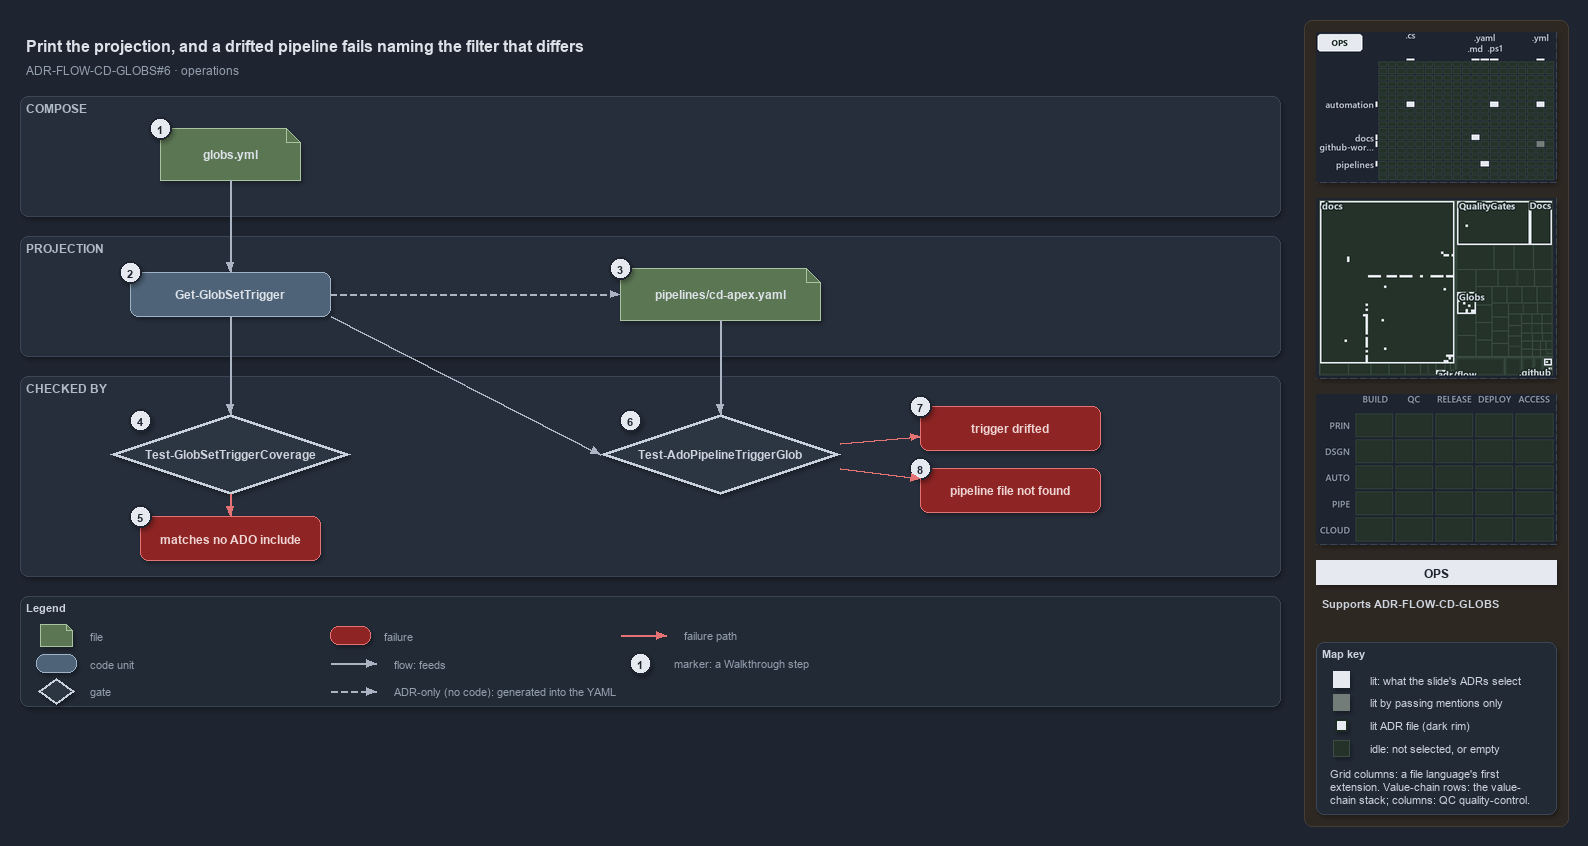

The diagram above was exported from draw.io. Its source (the exported page's mxGraphModel, read from the mxfile embedded in the PNG):
<mxGraphModel dx="1024" dy="768" grid="0" gridSize="10" guides="1" tooltips="1" connect="1" arrows="1" fold="1" page="1" pageScale="1" pageWidth="1572" pageHeight="720" background="#1E2430" math="0" shadow="1">
  <root>
    <mxCell id="0" />
    <mxCell id="1" parent="0" />
    <mxCell id="sidebar-bg" value="" style="rounded=1;arcSize=2;html=1;fillColor=#2E2823;strokeColor=#453C33;shadow=0;" vertex="1" parent="1">
      <mxGeometry x="1304" y="4" width="264" height="806" as="geometry" />
    </mxCell>
    <mxCell id="title" value="Print the projection, and a drifted pipeline fails naming the filter that differs" style="text;html=1;align=left;verticalAlign=middle;fontSize=16;fontStyle=1;fontColor=#DDE2E9;" vertex="1" parent="1">
      <mxGeometry x="20" y="14" width="1260" height="30" as="geometry" />
    </mxCell>
    <mxCell id="subtitle" value="ADR-FLOW-CD-GLOBS#6 &amp;#183; operations" style="text;html=1;align=left;verticalAlign=middle;fontSize=12;fontColor=#949FAE;" vertex="1" parent="1">
      <mxGeometry x="20" y="44" width="1240" height="20" as="geometry" />
    </mxCell>
    <mxCell id="band-compose" value="COMPOSE" style="rounded=1;html=1;arcSize=3;fillColor=#262E3B;strokeColor=#3A4555;verticalAlign=top;align=left;spacingLeft=8;fontStyle=1;fontSize=12;fontColor=#B0BAC7;" vertex="1" parent="1">
      <mxGeometry x="20" y="80" width="1260" height="120" as="geometry" />
    </mxCell>
    <mxCell id="band-projection" value="PROJECTION" style="rounded=1;html=1;arcSize=3;fillColor=#262E3B;strokeColor=#3A4555;verticalAlign=top;align=left;spacingLeft=8;fontStyle=1;fontSize=12;fontColor=#B0BAC7;" vertex="1" parent="1">
      <mxGeometry x="20" y="220" width="1260" height="120" as="geometry" />
    </mxCell>
    <mxCell id="band-checked" value="CHECKED BY" style="rounded=1;html=1;arcSize=3;fillColor=#262E3B;strokeColor=#3A4555;verticalAlign=top;align=left;spacingLeft=8;fontStyle=1;fontSize=12;fontColor=#B0BAC7;" vertex="1" parent="1">
      <mxGeometry x="20" y="360" width="1260" height="200" as="geometry" />
    </mxCell>
    <mxCell id="f-globs" value="&lt;b&gt;globs.yml&lt;/b&gt;" style="shape=note;size=14;whiteSpace=wrap;html=1;fillColor=#5B7653;strokeColor=#A9C29F;fontColor=#DDE2E9;fontSize=12;" vertex="1" parent="1">
      <mxGeometry x="160" y="112" width="140" height="52" as="geometry" />
    </mxCell>
    <mxCell id="c-trigger" value="&lt;b&gt;Get-GlobSetTrigger&lt;/b&gt;" style="rounded=1;whiteSpace=wrap;html=1;arcSize=20;fillColor=#4E6378;strokeColor=#9FB3C8;fontColor=#DDE2E9;fontSize=12;" vertex="1" parent="1">
      <mxGeometry x="130" y="256" width="200" height="44" as="geometry" />
    </mxCell>
    <mxCell id="g-coverage" value="&lt;b&gt;Test-GlobSetTriggerCoverage&lt;/b&gt;" style="rhombus;whiteSpace=wrap;html=1;fillColor=#2C3542;strokeColor=#C7D0DB;strokeWidth=3;fontColor=#CDD3DC;fontSize=12;" vertex="1" parent="1">
      <mxGeometry x="110" y="398" width="240" height="80" as="geometry" />
    </mxCell>
    <mxCell id="x-coverage" value="&lt;b&gt;matches no ADO include&lt;/b&gt;" style="rounded=1;whiteSpace=wrap;html=1;arcSize=20;fillColor=#8E2424;strokeColor=#E57373;fontColor=#EFD4D4;fontSize=12;" vertex="1" parent="1">
      <mxGeometry x="140" y="500" width="180" height="44" as="geometry" />
    </mxCell>
    <mxCell id="e-globs-trigger" value="" style="edgeStyle=orthogonalEdgeStyle;rounded=1;html=1;fontSize=10;fontColor=#CDD3DC;endArrow=block;strokeColor=#AAB4C3;shadow=0;" edge="1" parent="1" source="f-globs" target="c-trigger">
      <mxGeometry relative="1" as="geometry" />
    </mxCell>
    <mxCell id="e-trigger-coverage" value="" style="edgeStyle=orthogonalEdgeStyle;rounded=1;html=1;fontSize=10;fontColor=#CDD3DC;endArrow=block;strokeColor=#AAB4C3;shadow=0;" edge="1" parent="1" source="c-trigger" target="g-coverage">
      <mxGeometry relative="1" as="geometry" />
    </mxCell>
    <mxCell id="e-coverage-fail" value="" style="edgeStyle=orthogonalEdgeStyle;rounded=1;html=1;fontSize=10;fontColor=#CDD3DC;endArrow=block;strokeColor=#E57373;shadow=0;" edge="1" parent="1" source="g-coverage" target="x-coverage">
      <mxGeometry relative="1" as="geometry" />
    </mxCell>
    <mxCell id="f-pipeline" value="&lt;b&gt;pipelines/cd-apex.yaml&lt;/b&gt;" style="shape=note;size=14;whiteSpace=wrap;html=1;fillColor=#5B7653;strokeColor=#A9C29F;fontColor=#DDE2E9;fontSize=12;" vertex="1" parent="1">
      <mxGeometry x="620" y="252" width="200" height="52" as="geometry" />
    </mxCell>
    <mxCell id="g-ado" value="&lt;b&gt;Test-AdoPipelineTriggerGlob&lt;/b&gt;" style="rhombus;whiteSpace=wrap;html=1;fillColor=#2C3542;strokeColor=#C7D0DB;strokeWidth=3;fontColor=#CDD3DC;fontSize=12;" vertex="1" parent="1">
      <mxGeometry x="600" y="398" width="240" height="80" as="geometry" />
    </mxCell>
    <mxCell id="x-drift" value="&lt;b&gt;trigger drifted&lt;/b&gt;" style="rounded=1;whiteSpace=wrap;html=1;arcSize=20;fillColor=#8E2424;strokeColor=#E57373;fontColor=#EFD4D4;fontSize=12;" vertex="1" parent="1">
      <mxGeometry x="920" y="390" width="180" height="44" as="geometry" />
    </mxCell>
    <mxCell id="x-missing" value="&lt;b&gt;pipeline file not found&lt;/b&gt;" style="rounded=1;whiteSpace=wrap;html=1;arcSize=20;fillColor=#8E2424;strokeColor=#E57373;fontColor=#EFD4D4;fontSize=12;" vertex="1" parent="1">
      <mxGeometry x="920" y="452" width="180" height="44" as="geometry" />
    </mxCell>
    <mxCell id="e-trigger-pipeline" value="" style="edgeStyle=orthogonalEdgeStyle;rounded=1;html=1;fontSize=10;fontColor=#CDD3DC;endArrow=block;strokeColor=#AAB4C3;shadow=0;dashed=1;" edge="1" parent="1" source="c-trigger" target="f-pipeline">
      <mxGeometry relative="1" as="geometry" />
    </mxCell>
    <mxCell id="e-pipeline-gate" value="" style="edgeStyle=orthogonalEdgeStyle;rounded=1;html=1;fontSize=10;fontColor=#CDD3DC;endArrow=block;strokeColor=#AAB4C3;shadow=0;" edge="1" parent="1" source="f-pipeline" target="g-ado">
      <mxGeometry relative="1" as="geometry" />
    </mxCell>
    <mxCell id="p-trigger-br" value="" style="text;html=1;strokeColor=none;fillColor=none;" vertex="1" parent="1">
      <mxGeometry x="330" y="300" width="1" height="1" as="geometry" />
    </mxCell>
    <mxCell id="p-gate-tl" value="" style="text;html=1;strokeColor=none;fillColor=none;" vertex="1" parent="1">
      <mxGeometry x="600" y="438" width="1" height="1" as="geometry" />
    </mxCell>
    <mxCell id="e-trigger-gate" value="" style="edgeStyle=orthogonalEdgeStyle;rounded=1;html=1;fontSize=10;fontColor=#CDD3DC;endArrow=block;strokeColor=#AAB4C3;shadow=0;" edge="1" parent="1" source="p-trigger-br" target="p-gate-tl">
      <mxGeometry relative="1" as="geometry" />
    </mxCell>
    <mxCell id="e-gate-drift" value="" style="edgeStyle=orthogonalEdgeStyle;rounded=1;html=1;fontSize=10;fontColor=#CDD3DC;endArrow=block;strokeColor=#E57373;shadow=0;" edge="1" parent="1" source="g-ado" target="x-drift">
      <mxGeometry relative="1" as="geometry" />
    </mxCell>
    <mxCell id="e-gate-missing" value="" style="edgeStyle=orthogonalEdgeStyle;rounded=1;html=1;fontSize=10;fontColor=#CDD3DC;endArrow=block;strokeColor=#E57373;shadow=0;" edge="1" parent="1" source="g-ado" target="x-missing">
      <mxGeometry relative="1" as="geometry" />
    </mxCell>
    <mxCell id="mark-1" value="1" style="ellipse;html=1;fillColor=#E6EAF0;strokeColor=#1E2430;strokeWidth=2;fontColor=#1E2430;fontStyle=1;fontSize=11;" vertex="1" parent="1">
      <mxGeometry x="149" y="101" width="22" height="22" as="geometry" />
    </mxCell>
    <mxCell id="mark-2" value="2" style="ellipse;html=1;fillColor=#E6EAF0;strokeColor=#1E2430;strokeWidth=2;fontColor=#1E2430;fontStyle=1;fontSize=11;" vertex="1" parent="1">
      <mxGeometry x="119" y="245" width="22" height="22" as="geometry" />
    </mxCell>
    <mxCell id="mark-3" value="3" style="ellipse;html=1;fillColor=#E6EAF0;strokeColor=#1E2430;strokeWidth=2;fontColor=#1E2430;fontStyle=1;fontSize=11;" vertex="1" parent="1">
      <mxGeometry x="609" y="241" width="22" height="22" as="geometry" />
    </mxCell>
    <mxCell id="mark-4" value="4" style="ellipse;html=1;fillColor=#E6EAF0;strokeColor=#1E2430;strokeWidth=2;fontColor=#1E2430;fontStyle=1;fontSize=11;" vertex="1" parent="1">
      <mxGeometry x="129" y="393" width="22" height="22" as="geometry" />
    </mxCell>
    <mxCell id="mark-5" value="5" style="ellipse;html=1;fillColor=#E6EAF0;strokeColor=#1E2430;strokeWidth=2;fontColor=#1E2430;fontStyle=1;fontSize=11;" vertex="1" parent="1">
      <mxGeometry x="129" y="489" width="22" height="22" as="geometry" />
    </mxCell>
    <mxCell id="mark-6" value="6" style="ellipse;html=1;fillColor=#E6EAF0;strokeColor=#1E2430;strokeWidth=2;fontColor=#1E2430;fontStyle=1;fontSize=11;" vertex="1" parent="1">
      <mxGeometry x="619" y="393" width="22" height="22" as="geometry" />
    </mxCell>
    <mxCell id="mark-7" value="7" style="ellipse;html=1;fillColor=#E6EAF0;strokeColor=#1E2430;strokeWidth=2;fontColor=#1E2430;fontStyle=1;fontSize=11;" vertex="1" parent="1">
      <mxGeometry x="909" y="379" width="22" height="22" as="geometry" />
    </mxCell>
    <mxCell id="mark-8" value="8" style="ellipse;html=1;fillColor=#E6EAF0;strokeColor=#1E2430;strokeWidth=2;fontColor=#1E2430;fontStyle=1;fontSize=11;" vertex="1" parent="1">
      <mxGeometry x="909" y="441" width="22" height="22" as="geometry" />
    </mxCell>
    <mxCell id="legend" value="&lt;b&gt;Legend&lt;/b&gt;" style="rounded=1;whiteSpace=wrap;html=1;arcSize=6;fillColor=#222A36;strokeColor=#3A4555;align=left;verticalAlign=top;spacing=8;fontSize=11;fontColor=#CDD3DC;" vertex="1" parent="1">
      <mxGeometry x="20" y="580" width="1260" height="110" as="geometry" />
    </mxCell>
    <mxCell id="lg-0" value="" style="shape=note;size=6;html=1;fillColor=#5B7653;strokeColor=#A9C29F;" vertex="1" parent="1">
      <mxGeometry x="40" y="608" width="32" height="22" as="geometry" />
    </mxCell>
    <mxCell id="lg-0-t" value="file" style="text;html=1;align=left;verticalAlign=middle;fontSize=11;fontColor=#949FAE;" vertex="1" parent="1">
      <mxGeometry x="84" y="609" width="270" height="20" as="geometry" />
    </mxCell>
    <mxCell id="lg-1" value="" style="rounded=1;html=1;arcSize=20;fillColor=#4E6378;strokeColor=#9FB3C8;" vertex="1" parent="1">
      <mxGeometry x="36" y="638" width="40" height="18" as="geometry" />
    </mxCell>
    <mxCell id="lg-1-t" value="code unit" style="text;html=1;align=left;verticalAlign=middle;fontSize=11;fontColor=#949FAE;" vertex="1" parent="1">
      <mxGeometry x="84" y="637" width="270" height="20" as="geometry" />
    </mxCell>
    <mxCell id="lg-2" value="" style="rhombus;html=1;fillColor=#2C3542;strokeColor=#C7D0DB;strokeWidth=2;fontColor=#CDD3DC;" vertex="1" parent="1">
      <mxGeometry x="38" y="662" width="36" height="26" as="geometry" />
    </mxCell>
    <mxCell id="lg-2-t" value="gate" style="text;html=1;align=left;verticalAlign=middle;fontSize=11;fontColor=#949FAE;" vertex="1" parent="1">
      <mxGeometry x="84" y="665" width="270" height="20" as="geometry" />
    </mxCell>
    <mxCell id="lg-3" value="" style="rounded=1;html=1;arcSize=20;fillColor=#8E2424;strokeColor=#E57373;" vertex="1" parent="1">
      <mxGeometry x="330" y="610" width="40" height="18" as="geometry" />
    </mxCell>
    <mxCell id="lg-3-t" value="failure" style="text;html=1;align=left;verticalAlign=middle;fontSize=11;fontColor=#949FAE;" vertex="1" parent="1">
      <mxGeometry x="378" y="609" width="270" height="20" as="geometry" />
    </mxCell>
    <mxCell id="lg-4-a" value="" style="text;html=1;strokeColor=none;fillColor=none;" vertex="1" parent="1">
      <mxGeometry x="330" y="647" width="1" height="1" as="geometry" />
    </mxCell>
    <mxCell id="lg-4-b" value="" style="text;html=1;strokeColor=none;fillColor=none;" vertex="1" parent="1">
      <mxGeometry x="376" y="647" width="1" height="1" as="geometry" />
    </mxCell>
    <mxCell id="lg-4" value="" style="edgeStyle=orthogonalEdgeStyle;rounded=1;html=1;fontSize=10;fontColor=#CDD3DC;endArrow=block;strokeColor=#AAB4C3;shadow=0;" edge="1" parent="1" source="lg-4-a" target="lg-4-b">
      <mxGeometry relative="1" as="geometry" />
    </mxCell>
    <mxCell id="lg-4-t" value="flow: feeds" style="text;html=1;align=left;verticalAlign=middle;fontSize=11;fontColor=#949FAE;" vertex="1" parent="1">
      <mxGeometry x="388" y="637" width="260" height="20" as="geometry" />
    </mxCell>
    <mxCell id="lg-5-a" value="" style="text;html=1;strokeColor=none;fillColor=none;" vertex="1" parent="1">
      <mxGeometry x="330" y="675" width="1" height="1" as="geometry" />
    </mxCell>
    <mxCell id="lg-5-b" value="" style="text;html=1;strokeColor=none;fillColor=none;" vertex="1" parent="1">
      <mxGeometry x="376" y="675" width="1" height="1" as="geometry" />
    </mxCell>
    <mxCell id="lg-5" value="" style="edgeStyle=orthogonalEdgeStyle;rounded=1;html=1;fontSize=10;fontColor=#CDD3DC;endArrow=block;strokeColor=#AAB4C3;shadow=0;dashed=1;" edge="1" parent="1" source="lg-5-a" target="lg-5-b">
      <mxGeometry relative="1" as="geometry" />
    </mxCell>
    <mxCell id="lg-5-t" value="ADR-only (no code): generated into the YAML" style="text;html=1;align=left;verticalAlign=middle;fontSize=11;fontColor=#949FAE;" vertex="1" parent="1">
      <mxGeometry x="388" y="665" width="260" height="20" as="geometry" />
    </mxCell>
    <mxCell id="lg-6-a" value="" style="text;html=1;strokeColor=none;fillColor=none;" vertex="1" parent="1">
      <mxGeometry x="620" y="619" width="1" height="1" as="geometry" />
    </mxCell>
    <mxCell id="lg-6-b" value="" style="text;html=1;strokeColor=none;fillColor=none;" vertex="1" parent="1">
      <mxGeometry x="666" y="619" width="1" height="1" as="geometry" />
    </mxCell>
    <mxCell id="lg-6" value="" style="edgeStyle=orthogonalEdgeStyle;rounded=1;html=1;fontSize=10;fontColor=#CDD3DC;endArrow=block;strokeColor=#E57373;shadow=0;" edge="1" parent="1" source="lg-6-a" target="lg-6-b">
      <mxGeometry relative="1" as="geometry" />
    </mxCell>
    <mxCell id="lg-6-t" value="failure path" style="text;html=1;align=left;verticalAlign=middle;fontSize=11;fontColor=#949FAE;" vertex="1" parent="1">
      <mxGeometry x="678" y="609" width="260" height="20" as="geometry" />
    </mxCell>
    <mxCell id="lg-7" value="1" style="ellipse;html=1;fillColor=#E6EAF0;strokeColor=#1E2430;strokeWidth=2;fontColor=#1E2430;fontStyle=1;fontSize=11;" vertex="1" parent="1">
      <mxGeometry x="629" y="636" width="22" height="22" as="geometry" />
    </mxCell>
    <mxCell id="lg-7-t" value="marker: a Walkthrough step" style="text;html=1;align=left;verticalAlign=middle;fontSize=11;fontColor=#949FAE;" vertex="1" parent="1">
      <mxGeometry x="668" y="637" width="270" height="20" as="geometry" />
    </mxCell>
    <mxCell id="minimap-grid" value="" style="shape=image;imageAspect=0;rounded=1;arcSize=4;whiteSpace=wrap;html=1;fillColor=#262E3B;strokeColor=#3A4555;dashed=1;fontColor=#949FAE;fontSize=11;image=data:image/png,(base64 omitted: 12868 chars);" vertex="1" parent="1">
      <mxGeometry x="1316" y="16" width="240" height="150" as="geometry" />
    </mxCell>
    <mxCell id="minimap-tree" value="" style="shape=image;imageAspect=0;rounded=1;arcSize=4;whiteSpace=wrap;html=1;fillColor=#262E3B;strokeColor=#3A4555;dashed=1;fontColor=#949FAE;fontSize=11;image=data:image/png,(base64 omitted: 15112 chars);" vertex="1" parent="1">
      <mxGeometry x="1316" y="182" width="240" height="180" as="geometry" />
    </mxCell>
    <mxCell id="minimap-chain" value="" style="shape=image;imageAspect=0;rounded=1;arcSize=4;whiteSpace=wrap;html=1;fillColor=#262E3B;strokeColor=#3A4555;dashed=1;fontColor=#949FAE;fontSize=11;image=data:image/png,(base64 omitted: 11912 chars);" vertex="1" parent="1">
      <mxGeometry x="1316" y="378" width="240" height="150" as="geometry" />
    </mxCell>
    <mxCell id="lens-badge" value="OPS" style="rounded=0;whiteSpace=wrap;html=1;align=center;verticalAlign=middle;fontSize=12;fontStyle=1;fontColor=#1E2430;fillColor=#E6EAF0;strokeColor=none;" vertex="1" parent="1">
      <mxGeometry x="1316" y="544" width="240" height="24" as="geometry" />
    </mxCell>
    <mxCell id="supports" value="&lt;b&gt;Supports&lt;/b&gt; ADR-FLOW-CD-GLOBS" style="text;html=1;whiteSpace=wrap;align=left;verticalAlign=top;fontSize=11;fontColor=#CDD3DC;" vertex="1" parent="1">
      <mxGeometry x="1316" y="576" width="240" height="38" as="geometry" />
    </mxCell>
    <mxCell id="mapkey" value="&lt;b&gt;Map key&lt;/b&gt;" style="rounded=1;arcSize=6;whiteSpace=wrap;html=1;align=left;verticalAlign=top;fontSize=11;fontColor=#CDD3DC;fillColor=#222A36;strokeColor=#3A4555;spacingLeft=8;spacingTop=2;" vertex="1" parent="1">
      <mxGeometry x="1316" y="626" width="240" height="172" as="geometry" />
    </mxCell>
    <mxCell id="mapkey-lit" value="" style="rounded=0;html=1;fillColor=#E6EAF0;strokeColor=#E6EAF0;" vertex="1" parent="1">
      <mxGeometry x="1333.0" y="655.0" width="16" height="16" as="geometry" />
    </mxCell>
    <mxCell id="mapkey-lit-text" value="lit: what the slide's ADRs select" style="text;html=1;align=left;verticalAlign=middle;fontSize=11;fontColor=#CDD3DC;" vertex="1" parent="1">
      <mxGeometry x="1364" y="653" width="184" height="20" as="geometry" />
    </mxCell>
    <mxCell id="mapkey-touched" value="" style="rounded=0;html=1;fillColor=#727C79;strokeColor=#727C79;" vertex="1" parent="1">
      <mxGeometry x="1333.0" y="678.0" width="16" height="16" as="geometry" />
    </mxCell>
    <mxCell id="mapkey-touched-text" value="lit by passing mentions only" style="text;html=1;align=left;verticalAlign=middle;fontSize=11;fontColor=#CDD3DC;" vertex="1" parent="1">
      <mxGeometry x="1364" y="676" width="184" height="20" as="geometry" />
    </mxCell>
    <mxCell id="mapkey-adr" value="" style="rounded=0;html=1;fillColor=#E6EAF0;strokeColor=#1C2A24;strokeWidth=2;" vertex="1" parent="1">
      <mxGeometry x="1335.0" y="703.0" width="12" height="12" as="geometry" />
    </mxCell>
    <mxCell id="mapkey-adr-text" value="lit ADR file (dark rim)" style="text;html=1;align=left;verticalAlign=middle;fontSize=11;fontColor=#CDD3DC;" vertex="1" parent="1">
      <mxGeometry x="1364" y="699" width="184" height="20" as="geometry" />
    </mxCell>
    <mxCell id="mapkey-idle" value="" style="rounded=0;html=1;fillColor=#243229;strokeColor=#3B4D43;" vertex="1" parent="1">
      <mxGeometry x="1333.0" y="724.0" width="16" height="16" as="geometry" />
    </mxCell>
    <mxCell id="mapkey-idle-text" value="idle: not selected, or empty" style="text;html=1;align=left;verticalAlign=middle;fontSize=11;fontColor=#CDD3DC;" vertex="1" parent="1">
      <mxGeometry x="1364" y="722" width="184" height="20" as="geometry" />
    </mxCell>
    <mxCell id="mapkey-codes" value="Grid columns: a file language's first&lt;br&gt;extension. Value-chain rows: the value-&lt;br&gt;chain stack; columns: QC quality-control." style="text;html=1;align=left;verticalAlign=top;whiteSpace=wrap;fontSize=11;fontColor=#CDD3DC;" vertex="1" parent="1">
      <mxGeometry x="1324" y="746" width="224" height="46" as="geometry" />
    </mxCell>
  </root>
</mxGraphModel>